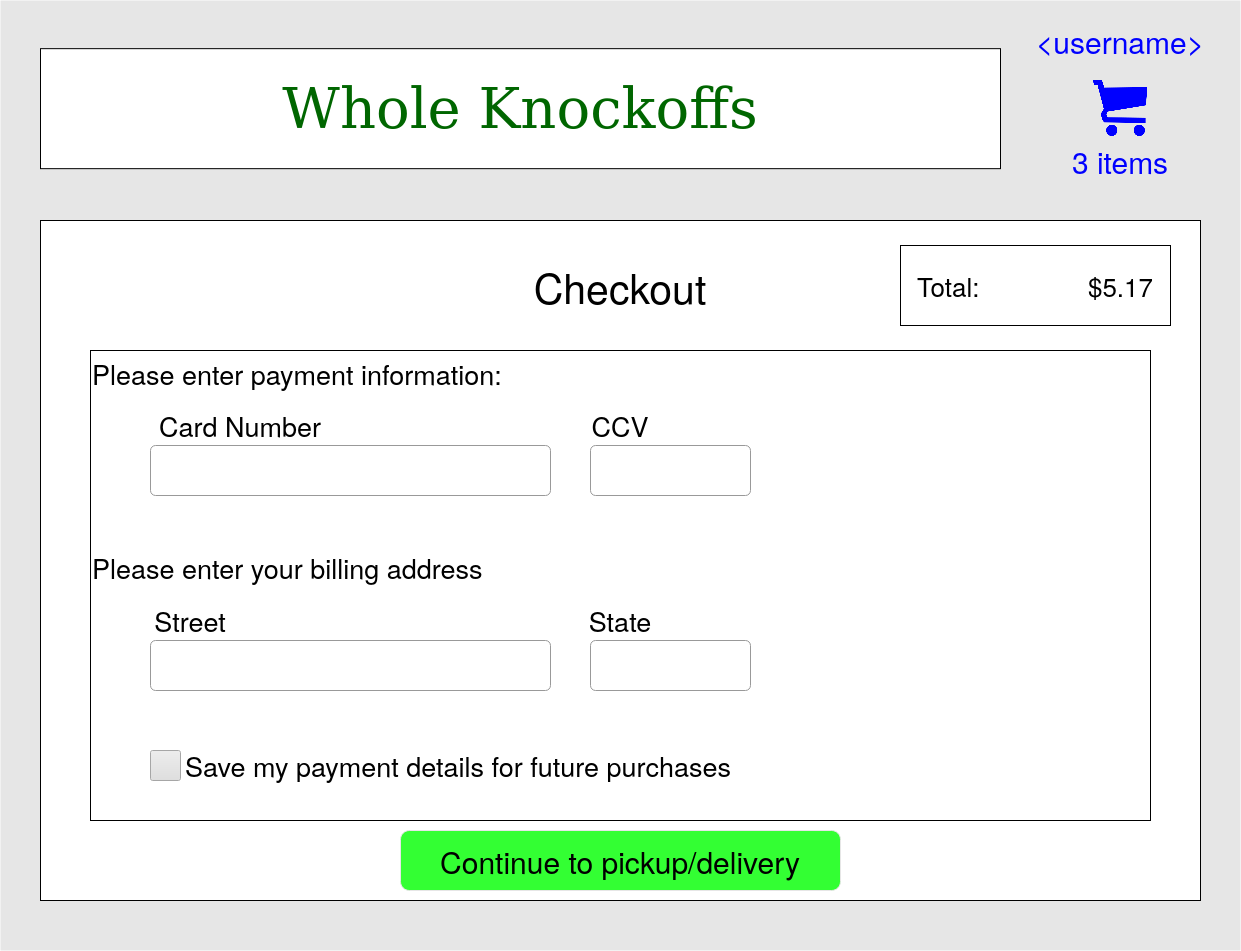

The diagram above was exported from draw.io. Its source (the exported page's mxGraphModel, read from the mxfile embedded in the PNG):
<mxGraphModel dx="1618" dy="824" grid="1" gridSize="10" guides="1" tooltips="1" connect="1" arrows="1" fold="1" page="1" pageScale="1.5" pageWidth="826" pageHeight="1169" background="#ffffff" math="0" shadow="0">
  <root>
    <mxCell id="0" style=";html=1;" />
    <mxCell id="1" style=";html=1;" parent="0" />
    <mxCell id="aKy89njoTEJ0FZNkUKpl-19" value="" style="rounded=0;whiteSpace=wrap;html=1;labelBackgroundColor=none;strokeColor=none;fontSize=30;fontColor=#000000;fillColor=#E6E6E6;" parent="1" vertex="1">
      <mxGeometry width="1240" height="950" as="geometry" />
    </mxCell>
    <mxCell id="aKy89njoTEJ0FZNkUKpl-1" value="&lt;font style=&quot;font-size: 56px&quot; face=&quot;Comic Sans MS&quot; color=&quot;#006600&quot;&gt;Whole Knockoffs&lt;/font&gt;" style="rounded=0;whiteSpace=wrap;html=1;" parent="1" vertex="1">
      <mxGeometry x="40" y="48.16" width="960" height="120" as="geometry" />
    </mxCell>
    <mxCell id="aKy89njoTEJ0FZNkUKpl-11" value="" style="rounded=0;whiteSpace=wrap;html=1;strokeColor=#000000;fontSize=30;fontColor=#000000;verticalAlign=top;" parent="1" vertex="1">
      <mxGeometry x="40" y="220" width="1160" height="680" as="geometry" />
    </mxCell>
    <mxCell id="aKy89njoTEJ0FZNkUKpl-38" value="&lt;font style=&quot;font-size: 41px&quot; color=&quot;#000000&quot;&gt;Checkout&lt;/font&gt;" style="text;html=1;strokeColor=none;fillColor=none;align=center;verticalAlign=middle;whiteSpace=wrap;rounded=0;shadow=0;glass=0;comic=0;labelBackgroundColor=none;fontSize=30;fontColor=#006600;" parent="1" vertex="1">
      <mxGeometry x="530" y="250" width="180" height="70" as="geometry" />
    </mxCell>
    <mxCell id="7U6a19Gpzci50lJM2pwh-3" value="&lt;font style=&quot;font-size: 26px&quot;&gt;Total: &amp;nbsp; &amp;nbsp; &amp;nbsp;&amp;nbsp;&amp;nbsp;&amp;nbsp;&amp;nbsp;&amp;nbsp;&amp;nbsp;&amp;nbsp;&amp;nbsp; $5.17&lt;/font&gt;" style="rounded=0;whiteSpace=wrap;html=1;shadow=0;glass=0;comic=0;labelBackgroundColor=none;strokeColor=#000000;fillColor=#FFFFFF;fontSize=22;fontColor=#000000;" vertex="1" parent="1">
      <mxGeometry x="900" y="245" width="270" height="80" as="geometry" />
    </mxCell>
    <mxCell id="7U6a19Gpzci50lJM2pwh-23" value="&amp;lt;username&amp;gt;" style="text;html=1;strokeColor=none;fillColor=none;align=center;verticalAlign=middle;whiteSpace=wrap;rounded=0;fontSize=30;fontColor=#0000FF;" vertex="1" parent="1">
      <mxGeometry x="1070" y="30" width="100" height="20" as="geometry" />
    </mxCell>
    <mxCell id="7U6a19Gpzci50lJM2pwh-24" value="" style="shape=image;verticalLabelPosition=bottom;labelBackgroundColor=#ffffff;verticalAlign=top;aspect=fixed;imageAspect=0;image=data:image/png,(base64 omitted: 9720 chars);" vertex="1" parent="1">
      <mxGeometry x="1092.75" y="80" width="54.5" height="56.32" as="geometry" />
    </mxCell>
    <mxCell id="7U6a19Gpzci50lJM2pwh-25" value="&lt;div&gt;3 items&lt;/div&gt;" style="text;html=1;strokeColor=none;fillColor=none;align=center;verticalAlign=middle;whiteSpace=wrap;rounded=0;fontSize=30;fontColor=#0000FF;" vertex="1" parent="1">
      <mxGeometry x="1070" y="150" width="100" height="20" as="geometry" />
    </mxCell>
    <mxCell id="7U6a19Gpzci50lJM2pwh-26" value="&lt;div&gt;&lt;font style=&quot;font-size: 27px&quot;&gt;Please enter payment information:&lt;/font&gt;&lt;/div&gt;&lt;div&gt;&lt;font style=&quot;font-size: 27px&quot;&gt;&lt;br&gt;&lt;/font&gt;&lt;/div&gt;&lt;div&gt;&lt;font style=&quot;font-size: 27px&quot;&gt;&lt;br&gt;&lt;/font&gt;&lt;/div&gt;&lt;div&gt;&lt;font style=&quot;font-size: 27px&quot;&gt;&lt;br&gt;&lt;/font&gt;&lt;/div&gt;&lt;div&gt;&lt;font style=&quot;font-size: 27px&quot;&gt;&lt;br&gt;&lt;/font&gt;&lt;/div&gt;&lt;div&gt;&lt;font style=&quot;font-size: 27px&quot;&gt;&lt;br&gt;&lt;/font&gt;&lt;/div&gt;&lt;div&gt;&lt;font style=&quot;font-size: 27px&quot;&gt;Please enter your billing address&lt;br&gt;&lt;/font&gt;&lt;/div&gt;" style="rounded=0;whiteSpace=wrap;html=1;shadow=0;glass=0;comic=0;labelBackgroundColor=none;strokeColor=#000000;fillColor=#FFFFFF;fontSize=22;fontColor=#000000;align=left;verticalAlign=top;" vertex="1" parent="1">
      <mxGeometry x="90" y="350" width="1060" height="470" as="geometry" />
    </mxCell>
    <mxCell id="7U6a19Gpzci50lJM2pwh-29" value="" style="html=1;shadow=0;dashed=0;shape=mxgraph.bootstrap.rrect;rSize=5;fillColor=none;strokeColor=#999999;align=left;spacing=15;fontSize=14;fontColor=#6C767D;rounded=1;glass=0;comic=0;labelBackgroundColor=none;" vertex="1" parent="1">
      <mxGeometry x="150" y="445" width="400" height="50" as="geometry">
        <mxPoint x="450" y="390" as="offset" />
      </mxGeometry>
    </mxCell>
    <mxCell id="7U6a19Gpzci50lJM2pwh-31" value="" style="html=1;shadow=0;dashed=0;shape=mxgraph.bootstrap.rrect;rSize=5;fillColor=none;strokeColor=#999999;align=left;spacing=15;fontSize=14;fontColor=#6C767D;rounded=1;glass=0;comic=0;labelBackgroundColor=none;" vertex="1" parent="1">
      <mxGeometry x="590" y="445" width="160" height="50" as="geometry">
        <mxPoint x="450" y="390" as="offset" />
      </mxGeometry>
    </mxCell>
    <mxCell id="7U6a19Gpzci50lJM2pwh-32" value="&lt;font style=&quot;font-size: 27px&quot;&gt;Card Number&lt;/font&gt;" style="text;html=1;strokeColor=none;fillColor=none;align=center;verticalAlign=middle;whiteSpace=wrap;rounded=0;shadow=0;glass=0;comic=0;labelBackgroundColor=none;fontSize=22;fontColor=#000000;" vertex="1" parent="1">
      <mxGeometry x="150" y="415" width="180" height="20" as="geometry" />
    </mxCell>
    <mxCell id="7U6a19Gpzci50lJM2pwh-33" value="&lt;font style=&quot;font-size: 27px&quot;&gt;CCV&lt;/font&gt;" style="text;html=1;strokeColor=none;fillColor=none;align=center;verticalAlign=middle;whiteSpace=wrap;rounded=0;shadow=0;glass=0;comic=0;labelBackgroundColor=none;fontSize=22;fontColor=#000000;" vertex="1" parent="1">
      <mxGeometry x="530" y="415" width="180" height="20" as="geometry" />
    </mxCell>
    <mxCell id="7U6a19Gpzci50lJM2pwh-37" value="&lt;font style=&quot;font-size: 27px&quot;&gt;Save my payment details for future purchases&lt;/font&gt;" style="html=1;shadow=0;dashed=0;shape=mxgraph.bootstrap.checkbox2;labelPosition=right;verticalLabelPosition=middle;align=left;verticalAlign=middle;gradientColor=#DEDEDE;fillColor=#EDEDED;strokeColor=#A6A6A6;checked=0;spacing=5;checkedFill=#0085FC;checkedStroke=#ffffff;rounded=1;glass=0;comic=0;labelBackgroundColor=none;fontSize=22;fontColor=#000000;" vertex="1" parent="1">
      <mxGeometry x="150" y="750" width="30" height="30" as="geometry" />
    </mxCell>
    <mxCell id="7U6a19Gpzci50lJM2pwh-39" value="" style="html=1;shadow=0;dashed=0;shape=mxgraph.bootstrap.rrect;rSize=5;fillColor=none;strokeColor=#999999;align=left;spacing=15;fontSize=14;fontColor=#6C767D;rounded=1;glass=0;comic=0;labelBackgroundColor=none;" vertex="1" parent="1">
      <mxGeometry x="150" y="640" width="400" height="50" as="geometry">
        <mxPoint x="450" y="390" as="offset" />
      </mxGeometry>
    </mxCell>
    <mxCell id="7U6a19Gpzci50lJM2pwh-40" value="" style="html=1;shadow=0;dashed=0;shape=mxgraph.bootstrap.rrect;rSize=5;fillColor=none;strokeColor=#999999;align=left;spacing=15;fontSize=14;fontColor=#6C767D;rounded=1;glass=0;comic=0;labelBackgroundColor=none;" vertex="1" parent="1">
      <mxGeometry x="590" y="640" width="160" height="50" as="geometry">
        <mxPoint x="450" y="390" as="offset" />
      </mxGeometry>
    </mxCell>
    <mxCell id="7U6a19Gpzci50lJM2pwh-41" value="&lt;font style=&quot;font-size: 27px;&quot;&gt;Street&lt;/font&gt;" style="text;html=1;strokeColor=none;fillColor=none;align=center;verticalAlign=middle;whiteSpace=wrap;rounded=0;shadow=0;glass=0;comic=0;labelBackgroundColor=none;fontSize=27;fontColor=#000000;" vertex="1" parent="1">
      <mxGeometry x="100" y="610" width="180" height="20" as="geometry" />
    </mxCell>
    <mxCell id="7U6a19Gpzci50lJM2pwh-42" value="State" style="text;html=1;strokeColor=none;fillColor=none;align=center;verticalAlign=middle;whiteSpace=wrap;rounded=0;shadow=0;glass=0;comic=0;labelBackgroundColor=none;fontSize=27;fontColor=#000000;" vertex="1" parent="1">
      <mxGeometry x="530" y="610" width="180" height="20" as="geometry" />
    </mxCell>
    <mxCell id="7U6a19Gpzci50lJM2pwh-43" value="Continue to pickup/delivery" style="rounded=1;whiteSpace=wrap;html=1;labelBackgroundColor=none;strokeColor=#E6E6E6;fillColor=#33FF33;fontSize=30;fontColor=#000000;glass=0;comic=0;shadow=0;" vertex="1" parent="1">
      <mxGeometry x="400" y="830" width="440" height="60" as="geometry" />
    </mxCell>
  </root>
</mxGraphModel>